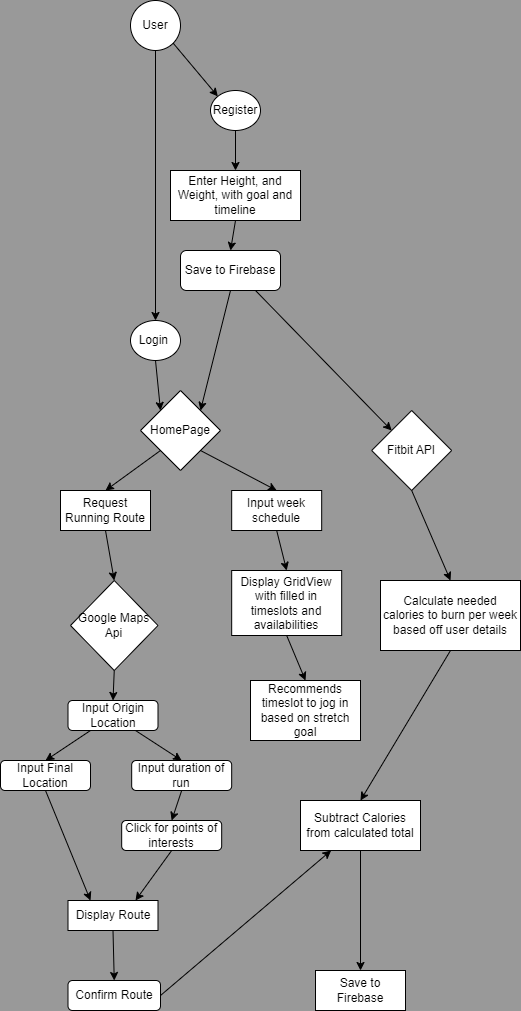

The diagram above was exported from draw.io. Its source (the exported page's mxGraphModel, read from the mxfile embedded in the PNG):
<mxGraphModel dx="898" dy="490" grid="1" gridSize="10" guides="1" tooltips="1" connect="1" arrows="1" fold="1" page="1" pageScale="1" pageWidth="827" pageHeight="1169" background="#999999" math="0" shadow="0">
  <root>
    <mxCell id="WIyWlLk6GJQsqaUBKTNV-0" />
    <mxCell id="WIyWlLk6GJQsqaUBKTNV-1" parent="WIyWlLk6GJQsqaUBKTNV-0" />
    <mxCell id="d7iyv3rFB3nqhV_Bf_X_-0" value="User" style="ellipse;whiteSpace=wrap;html=1;aspect=fixed;" vertex="1" parent="WIyWlLk6GJQsqaUBKTNV-1">
      <mxGeometry x="350" y="110" width="50" height="50" as="geometry" />
    </mxCell>
    <mxCell id="d7iyv3rFB3nqhV_Bf_X_-1" value="Login&amp;nbsp;" style="ellipse;whiteSpace=wrap;html=1;" vertex="1" parent="WIyWlLk6GJQsqaUBKTNV-1">
      <mxGeometry x="350" y="430" width="50" height="40" as="geometry" />
    </mxCell>
    <mxCell id="d7iyv3rFB3nqhV_Bf_X_-2" value="" style="endArrow=classic;html=1;rounded=0;entryX=0.5;entryY=0;entryDx=0;entryDy=0;" edge="1" parent="WIyWlLk6GJQsqaUBKTNV-1" source="d7iyv3rFB3nqhV_Bf_X_-0" target="d7iyv3rFB3nqhV_Bf_X_-1">
      <mxGeometry width="50" height="50" relative="1" as="geometry">
        <mxPoint x="370" y="300" as="sourcePoint" />
        <mxPoint x="420" y="250" as="targetPoint" />
      </mxGeometry>
    </mxCell>
    <mxCell id="d7iyv3rFB3nqhV_Bf_X_-3" value="Register" style="ellipse;whiteSpace=wrap;html=1;" vertex="1" parent="WIyWlLk6GJQsqaUBKTNV-1">
      <mxGeometry x="430" y="200" width="50" height="40" as="geometry" />
    </mxCell>
    <mxCell id="d7iyv3rFB3nqhV_Bf_X_-4" value="" style="endArrow=classic;html=1;rounded=0;entryX=0;entryY=0;entryDx=0;entryDy=0;exitX=1;exitY=1;exitDx=0;exitDy=0;" edge="1" parent="WIyWlLk6GJQsqaUBKTNV-1" source="d7iyv3rFB3nqhV_Bf_X_-0" target="d7iyv3rFB3nqhV_Bf_X_-3">
      <mxGeometry width="50" height="50" relative="1" as="geometry">
        <mxPoint x="370" y="300" as="sourcePoint" />
        <mxPoint x="420" y="250" as="targetPoint" />
      </mxGeometry>
    </mxCell>
    <mxCell id="d7iyv3rFB3nqhV_Bf_X_-5" value="Enter Height, and Weight, with goal and timeline" style="rounded=0;whiteSpace=wrap;html=1;" vertex="1" parent="WIyWlLk6GJQsqaUBKTNV-1">
      <mxGeometry x="390" y="280" width="130" height="50" as="geometry" />
    </mxCell>
    <mxCell id="d7iyv3rFB3nqhV_Bf_X_-6" value="" style="endArrow=classic;html=1;rounded=0;entryX=0.5;entryY=0;entryDx=0;entryDy=0;exitX=0.5;exitY=1;exitDx=0;exitDy=0;" edge="1" parent="WIyWlLk6GJQsqaUBKTNV-1" source="d7iyv3rFB3nqhV_Bf_X_-3" target="d7iyv3rFB3nqhV_Bf_X_-5">
      <mxGeometry width="50" height="50" relative="1" as="geometry">
        <mxPoint x="370" y="300" as="sourcePoint" />
        <mxPoint x="420" y="250" as="targetPoint" />
      </mxGeometry>
    </mxCell>
    <mxCell id="d7iyv3rFB3nqhV_Bf_X_-7" value="Save to Firebase" style="rounded=1;whiteSpace=wrap;html=1;" vertex="1" parent="WIyWlLk6GJQsqaUBKTNV-1">
      <mxGeometry x="400" y="360" width="100" height="40" as="geometry" />
    </mxCell>
    <mxCell id="d7iyv3rFB3nqhV_Bf_X_-8" value="" style="endArrow=classic;html=1;rounded=0;entryX=0.5;entryY=0;entryDx=0;entryDy=0;exitX=0.5;exitY=1;exitDx=0;exitDy=0;" edge="1" parent="WIyWlLk6GJQsqaUBKTNV-1" source="d7iyv3rFB3nqhV_Bf_X_-5" target="d7iyv3rFB3nqhV_Bf_X_-7">
      <mxGeometry width="50" height="50" relative="1" as="geometry">
        <mxPoint x="370" y="300" as="sourcePoint" />
        <mxPoint x="420" y="250" as="targetPoint" />
      </mxGeometry>
    </mxCell>
    <mxCell id="d7iyv3rFB3nqhV_Bf_X_-10" value="HomePage" style="rhombus;whiteSpace=wrap;html=1;" vertex="1" parent="WIyWlLk6GJQsqaUBKTNV-1">
      <mxGeometry x="360" y="500" width="80" height="80" as="geometry" />
    </mxCell>
    <mxCell id="d7iyv3rFB3nqhV_Bf_X_-11" value="" style="endArrow=classic;html=1;rounded=0;entryX=0;entryY=0;entryDx=0;entryDy=0;exitX=0.5;exitY=1;exitDx=0;exitDy=0;" edge="1" parent="WIyWlLk6GJQsqaUBKTNV-1" source="d7iyv3rFB3nqhV_Bf_X_-1" target="d7iyv3rFB3nqhV_Bf_X_-10">
      <mxGeometry width="50" height="50" relative="1" as="geometry">
        <mxPoint x="370" y="450" as="sourcePoint" />
        <mxPoint x="420" y="400" as="targetPoint" />
      </mxGeometry>
    </mxCell>
    <mxCell id="d7iyv3rFB3nqhV_Bf_X_-12" value="" style="endArrow=classic;html=1;rounded=0;exitX=0.5;exitY=1;exitDx=0;exitDy=0;entryX=1;entryY=0;entryDx=0;entryDy=0;" edge="1" parent="WIyWlLk6GJQsqaUBKTNV-1" source="d7iyv3rFB3nqhV_Bf_X_-7" target="d7iyv3rFB3nqhV_Bf_X_-10">
      <mxGeometry width="50" height="50" relative="1" as="geometry">
        <mxPoint x="370" y="450" as="sourcePoint" />
        <mxPoint x="420" y="400" as="targetPoint" />
      </mxGeometry>
    </mxCell>
    <mxCell id="d7iyv3rFB3nqhV_Bf_X_-13" value="Input week schedule" style="rounded=0;whiteSpace=wrap;html=1;" vertex="1" parent="WIyWlLk6GJQsqaUBKTNV-1">
      <mxGeometry x="451.18" y="600" width="90" height="40" as="geometry" />
    </mxCell>
    <mxCell id="d7iyv3rFB3nqhV_Bf_X_-14" value="" style="endArrow=classic;html=1;rounded=0;exitX=0;exitY=1;exitDx=0;exitDy=0;entryX=0.5;entryY=0;entryDx=0;entryDy=0;" edge="1" parent="WIyWlLk6GJQsqaUBKTNV-1" source="d7iyv3rFB3nqhV_Bf_X_-10" target="d7iyv3rFB3nqhV_Bf_X_-15">
      <mxGeometry width="50" height="50" relative="1" as="geometry">
        <mxPoint x="370" y="700" as="sourcePoint" />
        <mxPoint x="310" y="610" as="targetPoint" />
      </mxGeometry>
    </mxCell>
    <mxCell id="d7iyv3rFB3nqhV_Bf_X_-15" value="Request Running Route" style="rounded=0;whiteSpace=wrap;html=1;" vertex="1" parent="WIyWlLk6GJQsqaUBKTNV-1">
      <mxGeometry x="280" y="600" width="90" height="40" as="geometry" />
    </mxCell>
    <mxCell id="d7iyv3rFB3nqhV_Bf_X_-16" value="" style="endArrow=classic;html=1;rounded=0;exitX=1;exitY=1;exitDx=0;exitDy=0;entryX=0.5;entryY=0;entryDx=0;entryDy=0;" edge="1" parent="WIyWlLk6GJQsqaUBKTNV-1" source="d7iyv3rFB3nqhV_Bf_X_-10" target="d7iyv3rFB3nqhV_Bf_X_-13">
      <mxGeometry width="50" height="50" relative="1" as="geometry">
        <mxPoint x="370" y="700" as="sourcePoint" />
        <mxPoint x="490" y="610" as="targetPoint" />
      </mxGeometry>
    </mxCell>
    <mxCell id="d7iyv3rFB3nqhV_Bf_X_-17" value="Google Maps Api" style="rhombus;whiteSpace=wrap;html=1;" vertex="1" parent="WIyWlLk6GJQsqaUBKTNV-1">
      <mxGeometry x="290" y="690" width="87.5" height="90" as="geometry" />
    </mxCell>
    <mxCell id="d7iyv3rFB3nqhV_Bf_X_-18" value="" style="endArrow=classic;html=1;rounded=0;entryX=0.5;entryY=0;entryDx=0;entryDy=0;exitX=0.5;exitY=1;exitDx=0;exitDy=0;" edge="1" parent="WIyWlLk6GJQsqaUBKTNV-1" source="d7iyv3rFB3nqhV_Bf_X_-15" target="d7iyv3rFB3nqhV_Bf_X_-17">
      <mxGeometry width="50" height="50" relative="1" as="geometry">
        <mxPoint x="230" y="760" as="sourcePoint" />
        <mxPoint x="280" y="710" as="targetPoint" />
      </mxGeometry>
    </mxCell>
    <mxCell id="d7iyv3rFB3nqhV_Bf_X_-19" value="Display Route" style="rounded=0;whiteSpace=wrap;html=1;" vertex="1" parent="WIyWlLk6GJQsqaUBKTNV-1">
      <mxGeometry x="287.5" y="1010" width="90" height="30" as="geometry" />
    </mxCell>
    <mxCell id="d7iyv3rFB3nqhV_Bf_X_-21" value="Input Origin Location" style="rounded=1;whiteSpace=wrap;html=1;" vertex="1" parent="WIyWlLk6GJQsqaUBKTNV-1">
      <mxGeometry x="287.5" y="810" width="90" height="30" as="geometry" />
    </mxCell>
    <mxCell id="d7iyv3rFB3nqhV_Bf_X_-23" value="Input Final Location" style="rounded=1;whiteSpace=wrap;html=1;" vertex="1" parent="WIyWlLk6GJQsqaUBKTNV-1">
      <mxGeometry x="220" y="870" width="90" height="30" as="geometry" />
    </mxCell>
    <mxCell id="d7iyv3rFB3nqhV_Bf_X_-24" value="Input duration of run" style="rounded=1;whiteSpace=wrap;html=1;" vertex="1" parent="WIyWlLk6GJQsqaUBKTNV-1">
      <mxGeometry x="351.18" y="870" width="100" height="30" as="geometry" />
    </mxCell>
    <mxCell id="d7iyv3rFB3nqhV_Bf_X_-25" value="Click for points of interests" style="rounded=1;whiteSpace=wrap;html=1;" vertex="1" parent="WIyWlLk6GJQsqaUBKTNV-1">
      <mxGeometry x="341.18" y="930" width="100" height="30" as="geometry" />
    </mxCell>
    <mxCell id="d7iyv3rFB3nqhV_Bf_X_-26" value="" style="endArrow=classic;html=1;rounded=0;entryX=0.5;entryY=0;entryDx=0;entryDy=0;" edge="1" parent="WIyWlLk6GJQsqaUBKTNV-1" source="d7iyv3rFB3nqhV_Bf_X_-21" target="d7iyv3rFB3nqhV_Bf_X_-23">
      <mxGeometry width="50" height="50" relative="1" as="geometry">
        <mxPoint x="110" y="910" as="sourcePoint" />
        <mxPoint x="160" y="860" as="targetPoint" />
      </mxGeometry>
    </mxCell>
    <mxCell id="d7iyv3rFB3nqhV_Bf_X_-27" value="" style="endArrow=classic;html=1;rounded=0;entryX=0.5;entryY=0;entryDx=0;entryDy=0;exitX=0.75;exitY=1;exitDx=0;exitDy=0;" edge="1" parent="WIyWlLk6GJQsqaUBKTNV-1" source="d7iyv3rFB3nqhV_Bf_X_-21" target="d7iyv3rFB3nqhV_Bf_X_-24">
      <mxGeometry width="50" height="50" relative="1" as="geometry">
        <mxPoint x="110" y="910" as="sourcePoint" />
        <mxPoint x="410" y="870" as="targetPoint" />
      </mxGeometry>
    </mxCell>
    <mxCell id="d7iyv3rFB3nqhV_Bf_X_-28" value="" style="endArrow=classic;html=1;rounded=0;entryX=0.5;entryY=0;entryDx=0;entryDy=0;exitX=0.5;exitY=1;exitDx=0;exitDy=0;" edge="1" parent="WIyWlLk6GJQsqaUBKTNV-1" source="d7iyv3rFB3nqhV_Bf_X_-24" target="d7iyv3rFB3nqhV_Bf_X_-25">
      <mxGeometry width="50" height="50" relative="1" as="geometry">
        <mxPoint x="410" y="900" as="sourcePoint" />
        <mxPoint x="410" y="940" as="targetPoint" />
      </mxGeometry>
    </mxCell>
    <mxCell id="d7iyv3rFB3nqhV_Bf_X_-29" value="" style="endArrow=classic;html=1;rounded=0;entryX=0.25;entryY=0;entryDx=0;entryDy=0;exitX=0.5;exitY=1;exitDx=0;exitDy=0;" edge="1" parent="WIyWlLk6GJQsqaUBKTNV-1" source="d7iyv3rFB3nqhV_Bf_X_-23" target="d7iyv3rFB3nqhV_Bf_X_-19">
      <mxGeometry width="50" height="50" relative="1" as="geometry">
        <mxPoint x="110" y="910" as="sourcePoint" />
        <mxPoint x="160" y="860" as="targetPoint" />
      </mxGeometry>
    </mxCell>
    <mxCell id="d7iyv3rFB3nqhV_Bf_X_-30" value="" style="endArrow=classic;html=1;rounded=0;entryX=0.75;entryY=0;entryDx=0;entryDy=0;exitX=0.5;exitY=1;exitDx=0;exitDy=0;" edge="1" parent="WIyWlLk6GJQsqaUBKTNV-1" source="d7iyv3rFB3nqhV_Bf_X_-25" target="d7iyv3rFB3nqhV_Bf_X_-19">
      <mxGeometry width="50" height="50" relative="1" as="geometry">
        <mxPoint x="410" y="970" as="sourcePoint" />
        <mxPoint x="160" y="860" as="targetPoint" />
      </mxGeometry>
    </mxCell>
    <mxCell id="d7iyv3rFB3nqhV_Bf_X_-31" value="" style="endArrow=classic;html=1;rounded=0;entryX=0.5;entryY=0;entryDx=0;entryDy=0;exitX=0.5;exitY=1;exitDx=0;exitDy=0;" edge="1" parent="WIyWlLk6GJQsqaUBKTNV-1" source="d7iyv3rFB3nqhV_Bf_X_-17" target="d7iyv3rFB3nqhV_Bf_X_-21">
      <mxGeometry width="50" height="50" relative="1" as="geometry">
        <mxPoint x="150" y="900" as="sourcePoint" />
        <mxPoint x="200" y="850" as="targetPoint" />
      </mxGeometry>
    </mxCell>
    <mxCell id="d7iyv3rFB3nqhV_Bf_X_-35" value="Display GridView with filled in timeslots and availabilities" style="rounded=0;whiteSpace=wrap;html=1;" vertex="1" parent="WIyWlLk6GJQsqaUBKTNV-1">
      <mxGeometry x="451.18" y="680" width="110" height="65" as="geometry" />
    </mxCell>
    <mxCell id="d7iyv3rFB3nqhV_Bf_X_-36" value="" style="endArrow=classic;html=1;rounded=0;entryX=0.5;entryY=0;entryDx=0;entryDy=0;exitX=0.5;exitY=1;exitDx=0;exitDy=0;" edge="1" parent="WIyWlLk6GJQsqaUBKTNV-1" source="d7iyv3rFB3nqhV_Bf_X_-13" target="d7iyv3rFB3nqhV_Bf_X_-35">
      <mxGeometry width="50" height="50" relative="1" as="geometry">
        <mxPoint x="180" y="840" as="sourcePoint" />
        <mxPoint x="230" y="790" as="targetPoint" />
      </mxGeometry>
    </mxCell>
    <mxCell id="d7iyv3rFB3nqhV_Bf_X_-38" value="Recommends timeslot to jog in based on stretch goal" style="rounded=0;whiteSpace=wrap;html=1;" vertex="1" parent="WIyWlLk6GJQsqaUBKTNV-1">
      <mxGeometry x="470" y="790" width="110" height="60" as="geometry" />
    </mxCell>
    <mxCell id="d7iyv3rFB3nqhV_Bf_X_-39" value="" style="endArrow=classic;html=1;rounded=0;entryX=0.5;entryY=0;entryDx=0;entryDy=0;exitX=0.5;exitY=1;exitDx=0;exitDy=0;" edge="1" parent="WIyWlLk6GJQsqaUBKTNV-1" source="d7iyv3rFB3nqhV_Bf_X_-35" target="d7iyv3rFB3nqhV_Bf_X_-38">
      <mxGeometry width="50" height="50" relative="1" as="geometry">
        <mxPoint x="180" y="870" as="sourcePoint" />
        <mxPoint x="230" y="820" as="targetPoint" />
      </mxGeometry>
    </mxCell>
    <mxCell id="d7iyv3rFB3nqhV_Bf_X_-40" value="Fitbit API" style="rhombus;whiteSpace=wrap;html=1;" vertex="1" parent="WIyWlLk6GJQsqaUBKTNV-1">
      <mxGeometry x="591.1800000000001" y="520" width="80" height="80" as="geometry" />
    </mxCell>
    <mxCell id="d7iyv3rFB3nqhV_Bf_X_-41" value="Calculate needed calories to burn per week based off user details" style="rounded=0;whiteSpace=wrap;html=1;" vertex="1" parent="WIyWlLk6GJQsqaUBKTNV-1">
      <mxGeometry x="600.0000000000001" y="690" width="140" height="70" as="geometry" />
    </mxCell>
    <mxCell id="d7iyv3rFB3nqhV_Bf_X_-42" value="" style="endArrow=classic;html=1;rounded=0;entryX=0.5;entryY=0;entryDx=0;entryDy=0;exitX=0.5;exitY=1;exitDx=0;exitDy=0;" edge="1" parent="WIyWlLk6GJQsqaUBKTNV-1" source="d7iyv3rFB3nqhV_Bf_X_-40" target="d7iyv3rFB3nqhV_Bf_X_-41">
      <mxGeometry width="50" height="50" relative="1" as="geometry">
        <mxPoint x="961.1800000000001" y="690" as="sourcePoint" />
        <mxPoint x="1011.1800000000001" y="640" as="targetPoint" />
      </mxGeometry>
    </mxCell>
    <mxCell id="d7iyv3rFB3nqhV_Bf_X_-43" value="Confirm Route" style="rounded=1;whiteSpace=wrap;html=1;" vertex="1" parent="WIyWlLk6GJQsqaUBKTNV-1">
      <mxGeometry x="287.5" y="1090" width="92.5" height="30" as="geometry" />
    </mxCell>
    <mxCell id="d7iyv3rFB3nqhV_Bf_X_-44" value="" style="endArrow=classic;html=1;rounded=0;entryX=0.5;entryY=0;entryDx=0;entryDy=0;exitX=0.5;exitY=1;exitDx=0;exitDy=0;" edge="1" parent="WIyWlLk6GJQsqaUBKTNV-1" source="d7iyv3rFB3nqhV_Bf_X_-19" target="d7iyv3rFB3nqhV_Bf_X_-43">
      <mxGeometry width="50" height="50" relative="1" as="geometry">
        <mxPoint x="450" y="960" as="sourcePoint" />
        <mxPoint x="500" y="910" as="targetPoint" />
      </mxGeometry>
    </mxCell>
    <mxCell id="d7iyv3rFB3nqhV_Bf_X_-45" value="Subtract Calories from calculated total" style="rounded=0;whiteSpace=wrap;html=1;" vertex="1" parent="WIyWlLk6GJQsqaUBKTNV-1">
      <mxGeometry x="520.0000000000001" y="910" width="120" height="50" as="geometry" />
    </mxCell>
    <mxCell id="d7iyv3rFB3nqhV_Bf_X_-48" value="" style="endArrow=classic;html=1;rounded=0;exitX=1;exitY=0.5;exitDx=0;exitDy=0;" edge="1" parent="WIyWlLk6GJQsqaUBKTNV-1" source="d7iyv3rFB3nqhV_Bf_X_-43" target="d7iyv3rFB3nqhV_Bf_X_-45">
      <mxGeometry width="50" height="50" relative="1" as="geometry">
        <mxPoint x="390" y="990" as="sourcePoint" />
        <mxPoint x="580" y="1100" as="targetPoint" />
      </mxGeometry>
    </mxCell>
    <mxCell id="d7iyv3rFB3nqhV_Bf_X_-49" value="" style="endArrow=classic;html=1;rounded=0;exitX=0.5;exitY=1;exitDx=0;exitDy=0;entryX=0.5;entryY=0;entryDx=0;entryDy=0;" edge="1" parent="WIyWlLk6GJQsqaUBKTNV-1" source="d7iyv3rFB3nqhV_Bf_X_-41" target="d7iyv3rFB3nqhV_Bf_X_-45">
      <mxGeometry width="50" height="50" relative="1" as="geometry">
        <mxPoint x="901.1800000000001" y="1000" as="sourcePoint" />
        <mxPoint x="1191.18" y="1105" as="targetPoint" />
      </mxGeometry>
    </mxCell>
    <mxCell id="d7iyv3rFB3nqhV_Bf_X_-51" value="" style="endArrow=classic;html=1;rounded=0;entryX=0;entryY=0;entryDx=0;entryDy=0;exitX=0.75;exitY=1;exitDx=0;exitDy=0;" edge="1" parent="WIyWlLk6GJQsqaUBKTNV-1" source="d7iyv3rFB3nqhV_Bf_X_-7" target="d7iyv3rFB3nqhV_Bf_X_-40">
      <mxGeometry width="50" height="50" relative="1" as="geometry">
        <mxPoint x="410" y="460" as="sourcePoint" />
        <mxPoint x="460" y="410" as="targetPoint" />
      </mxGeometry>
    </mxCell>
    <mxCell id="d7iyv3rFB3nqhV_Bf_X_-52" value="" style="endArrow=classic;html=1;rounded=0;exitX=0.5;exitY=1;exitDx=0;exitDy=0;" edge="1" parent="WIyWlLk6GJQsqaUBKTNV-1" source="d7iyv3rFB3nqhV_Bf_X_-45" target="d7iyv3rFB3nqhV_Bf_X_-53">
      <mxGeometry width="50" height="50" relative="1" as="geometry">
        <mxPoint x="410" y="990" as="sourcePoint" />
        <mxPoint x="580" y="1080" as="targetPoint" />
      </mxGeometry>
    </mxCell>
    <mxCell id="d7iyv3rFB3nqhV_Bf_X_-53" value="Save to Firebase" style="rounded=0;whiteSpace=wrap;html=1;" vertex="1" parent="WIyWlLk6GJQsqaUBKTNV-1">
      <mxGeometry x="535" y="1080" width="90" height="40" as="geometry" />
    </mxCell>
  </root>
</mxGraphModel>